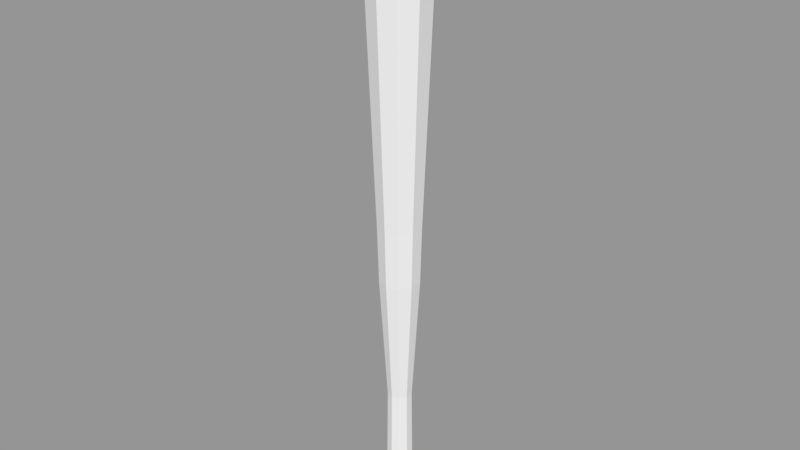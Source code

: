 # Source: bat.blend  (saved by Blender 2.79.0; exported with 4.5.12 LTS)
import bpy
from mathutils import Matrix  # noqa: F401  (used for matrix-valued properties, if any)

bpy.ops.wm.read_factory_settings(use_empty=True)
scene = bpy.context.scene
scene.name = 'Scene'

# ---- collections
col_collection_1 = bpy.data.collections.new('Collection 1'); scene.collection.children.link(col_collection_1)

# ---- meshes
me_circle = bpy.data.meshes.new('Circle')
me_circle.from_pydata([(-7.729e-09, 0.5107, -1.189), (-0.3002, 0.4131, -1.189), (-0.4857, 0.1578, -1.189), (-0.4857, -0.1578, -1.189), (-0.3002, -0.4131, -1.189), (3.692e-08, -0.5107, -1.189), (0.3002, -0.4131, -1.189), (0.4857, -0.1578, -1.189), (0.4857, 0.1578, -1.189), (0.3002, 0.4131, -1.189), (-8.465e-09, 0.4533, -0.9447), (-0.2665, 0.3668, -0.9447), (-0.4312, 0.1401, -0.9447), (-0.4312, -0.1401, -0.9447), (-0.2665, -0.3668, -0.9447), (3.117e-08, -0.4533, -0.9447), (0.2665, -0.3668, -0.9447), (0.4312, -0.1401, -0.9447), (0.4312, 0.1401, -0.9447), (0.2665, 0.3668, -0.9447), (-1.55e-08, 0.4137, -1.357), (-0.2431, 0.3347, -1.357), (-0.3934, 0.1278, -1.357), (-0.3934, -0.1278, -1.357), (-0.2431, -0.3347, -1.357), (2.066e-08, -0.4137, -1.357), (0.2431, -0.3347, -1.357), (0.3934, -0.1278, -1.357), (0.3934, 0.1278, -1.357), (0.2431, 0.3347, -1.357), (-1.597e-08, 0.3308, -0.7232), (-0.1944, 0.2676, -0.7232), (-0.3146, 0.1022, -0.7232), (-0.3146, -0.1022, -0.7232), (-0.1944, -0.2676, -0.7232), (1.295e-08, -0.3308, -0.7232), (0.1944, -0.2676, -0.7232), (0.3146, -0.1022, -0.7232), (0.3146, 0.1022, -0.7232), (0.1944, 0.2676, -0.7232), (-2.068e-08, 0.3038, 1.703), (-0.1786, 0.2458, 1.703), (-0.289, 0.09389, 1.703), (-0.289, -0.09389, 1.703), (-0.1786, -0.2458, 1.703), (5.882e-09, -0.3038, 1.703), (0.1786, -0.2458, 1.703), (0.289, -0.09389, 1.703), (0.289, 0.09389, 1.703), (0.1786, 0.2458, 1.703), (-1.28e-08, 0.4941, 4.821), (-0.2904, 0.3997, 4.821), (-0.4699, 0.1527, 4.821), (-0.4699, -0.1527, 4.821), (-0.2904, -0.3997, 4.821), (3.04e-08, -0.4941, 4.821), (0.2904, -0.3997, 4.821), (0.4699, -0.1527, 4.821), (0.4699, 0.1527, 4.821), (0.2904, 0.3997, 4.821), (-1.32e-08, 0.5278, 6.162), (-0.3103, 0.427, 6.162), (-0.502, 0.1631, 6.162), (-0.502, -0.1631, 6.162), (-0.3103, -0.427, 6.162), (3.294e-08, -0.5278, 6.162), (0.3103, -0.427, 6.162), (0.502, -0.1631, 6.162), (0.502, 0.1631, 6.162), (0.3103, 0.427, 6.162), (-2.66e-10, 0.8039, 13.24), (-0.4725, 0.6503, 13.24), (-0.7645, 0.2484, 13.24), (-0.7645, -0.2484, 13.24), (-0.4725, -0.6503, 13.24), (7.001e-08, -0.8039, 13.24), (0.4725, -0.6503, 13.24), (0.7645, -0.2484, 13.24), (0.7645, 0.2484, 13.24), (0.4725, 0.6503, 13.24), (-1.218e-08, 0.534, 13.77), (-0.3139, 0.432, 13.77), (-0.5079, 0.165, 13.77), (-0.5079, -0.165, 13.77), (-0.3139, -0.432, 13.77), (3.45e-08, -0.534, 13.77), (0.3139, -0.432, 13.77), (0.5079, -0.165, 13.77), (0.5079, 0.165, 13.77), (0.3139, 0.432, 13.77)], [], [(7, 17, 16, 6), (4, 14, 13, 3), (1, 11, 10, 0), (8, 18, 17, 7), (5, 15, 14, 4), (2, 12, 11, 1), (9, 19, 18, 8), (6, 16, 15, 5), (3, 13, 12, 2), (0, 10, 19, 9), (6, 26, 27, 7), (3, 23, 24, 4), (0, 20, 21, 1), (7, 27, 28, 8), (4, 24, 25, 5), (1, 21, 22, 2), (8, 28, 29, 9), (5, 25, 26, 6), (2, 22, 23, 3), (9, 29, 20, 0), (21, 20, 29, 28, 27, 26, 25, 24, 23, 22), (17, 37, 36, 16), (14, 34, 33, 13), (11, 31, 30, 10), (18, 38, 37, 17), (15, 35, 34, 14), (12, 32, 31, 11), (19, 39, 38, 18), (16, 36, 35, 15), (13, 33, 32, 12), (10, 30, 39, 19), (31, 41, 40, 30), (38, 48, 47, 37), (35, 45, 44, 34), (32, 42, 41, 31), (39, 49, 48, 38), (36, 46, 45, 35), (33, 43, 42, 32), (30, 40, 49, 39), (37, 47, 46, 36), (34, 44, 43, 33), (45, 55, 54, 44), (42, 52, 51, 41), (49, 59, 58, 48), (46, 56, 55, 45), (43, 53, 52, 42), (40, 50, 59, 49), (47, 57, 56, 46), (44, 54, 53, 43), (41, 51, 50, 40), (48, 58, 57, 47), (52, 62, 61, 51), (59, 69, 68, 58), (56, 66, 65, 55), (53, 63, 62, 52), (50, 60, 69, 59), (57, 67, 66, 56), (54, 64, 63, 53), (51, 61, 60, 50), (58, 68, 67, 57), (55, 65, 64, 54), (69, 79, 78, 68), (66, 76, 75, 65), (63, 73, 72, 62), (60, 70, 79, 69), (67, 77, 76, 66), (64, 74, 73, 63), (61, 71, 70, 60), (68, 78, 77, 67), (65, 75, 74, 64), (62, 72, 71, 61), (76, 86, 85, 75), (73, 83, 82, 72), (70, 80, 89, 79), (77, 87, 86, 76), (74, 84, 83, 73), (71, 81, 80, 70), (78, 88, 87, 77), (75, 85, 84, 74), (72, 82, 81, 71), (79, 89, 88, 78), (81, 82, 83, 84, 85, 86, 87, 88, 89, 80)])
me_circle.use_remesh_preserve_volume = False
me_circle.use_remesh_preserve_attributes = False
me_circle.use_mirror_vertex_groups = False
me_circle.update()

# ---- objects
ob_circle = bpy.data.objects.new('Circle', me_circle)

# ---- transforms, parenting, visibility, modifiers, constraints
ob_circle.location = (0.0, 0.0, 0.0)
ob_circle.scale = (0.1066, 0.1066, 0.1066)
ob_circle.lineart.crease_threshold = 0.0

# ---- collection membership
col_collection_1.objects.link(ob_circle)

# ---- scene / render settings (as saved in the file)
scene.frame_start = 1; scene.frame_end = 250; scene.frame_set(1)
scene.render.engine = 'BLENDER_EEVEE_NEXT'
scene.render.resolution_percentage = 50
scene.render.dither_intensity = 0.0
scene.cycles.use_denoising = False
scene.cycles.samples = 128
scene.cycles.sampling_pattern = 'TABULATED_SOBOL'
scene.cycles.use_adaptive_sampling = False
scene.cycles.use_light_tree = False
scene.cycles.blur_glossy = 0.0
scene.cycles.sample_clamp_indirect = 0.0
scene.view_settings.view_transform = 'Standard'
bpy.context.view_layer.update()

# ---- added for rendering (the .blend has no active camera and no usable light): camera, sun + grey world if the file has none
cam_auto = bpy.data.cameras.new('AutoCamera')
cam_auto.lens = 50.0
cam_auto.sensor_width = 36.0
cam_auto.clip_end = 1000.0
ob_auto_camera = bpy.data.objects.new('AutoCamera', cam_auto)
scene.collection.objects.link(ob_auto_camera)
ob_auto_camera.location = (1.50774, -1.80929, 1.86767)
ob_auto_camera.rotation_euler = (1.09748, -7.21219e-08, 0.694738)
scene.camera = ob_auto_camera
light_auto_sun = bpy.data.lights.new('AutoSun', 'SUN')
light_auto_sun.energy = 3.0
light_auto_sun.angle = 0.0523599
ob_auto_sun = bpy.data.objects.new('AutoSun', light_auto_sun)
scene.collection.objects.link(ob_auto_sun)
ob_auto_sun.rotation_euler = (0.872665, 0.174533, 0.523599)
if scene.world is None:
    world_auto = bpy.data.worlds.new('AutoWorld')
    world_auto.color = (0.3, 0.3, 0.3)
    scene.world = world_auto
bpy.context.view_layer.update()

